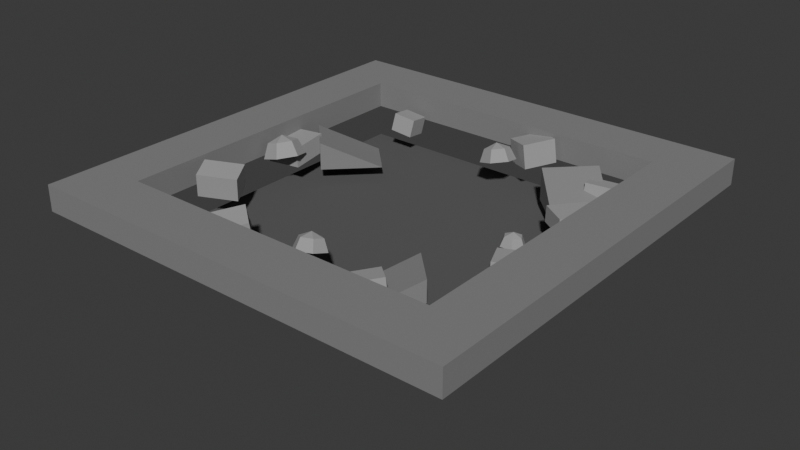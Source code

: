 # Source: chasm_flat.blend  (saved by Blender 5.1.29; exported with 4.5.12 LTS)
import bpy
from mathutils import Matrix  # noqa: F401  (used for matrix-valued properties, if any)

bpy.ops.wm.read_factory_settings(use_empty=True)
scene = bpy.context.scene
scene.name = 'Scene'

# ---- collections
col_collection = bpy.data.collections.new('Collection'); scene.collection.children.link(col_collection)

# ---- materials (node trees are filled in below, after node groups)
mat_boxmat = bpy.data.materials.new('BoxMat')
mat_boxmat.diffuse_color = (0.102, 0.102, 0.102, 1.0)
mat_boxmat_001 = bpy.data.materials.new('BoxMat.001')
mat_boxmat_001.diffuse_color = (0.2275, 0.2275, 0.2275, 1.0)
mat_boxmat_002 = bpy.data.materials.new('BoxMat.002')
mat_boxmat_002.diffuse_color = (0.3529, 0.3529, 0.3529, 1.0)
mat_boxmat_003 = bpy.data.materials.new('BoxMat.003')
mat_boxmat_003.diffuse_color = (0.05098, 0.05098, 0.05098, 1.0)
mat_boxmat_004 = bpy.data.materials.new('BoxMat.004')
mat_boxmat_004.diffuse_color = (0.01961, 0.01961, 0.01961, 1.0)

# ---- material node trees
mat_boxmat.use_nodes = True; mat_boxmat.node_tree.nodes.clear()
_N = mat_boxmat.node_tree.nodes; _L = mat_boxmat.node_tree.links
n0 = _N.new('ShaderNodeBsdfPrincipled'); n0.name = 'Principled BSDF'; n0.location = (-200, 100)
n0.inputs[0].default_value = (0.102, 0.102, 0.102, 1.0)
n0.inputs[2].default_value = 1.0
n1 = _N.new('ShaderNodeOutputMaterial'); n1.name = 'Material Output'; n1.location = (200, 100)
_L.new(n0.outputs[0], n1.inputs[0])
n1.is_active_output = True
mat_boxmat_001.use_nodes = True; mat_boxmat_001.node_tree.nodes.clear()
_N = mat_boxmat_001.node_tree.nodes; _L = mat_boxmat_001.node_tree.links
n0 = _N.new('ShaderNodeBsdfPrincipled'); n0.name = 'Principled BSDF'; n0.location = (-200, 100)
n0.inputs[0].default_value = (0.2275, 0.2275, 0.2275, 1.0)
n0.inputs[2].default_value = 1.0
n1 = _N.new('ShaderNodeOutputMaterial'); n1.name = 'Material Output'; n1.location = (200, 100)
_L.new(n0.outputs[0], n1.inputs[0])
n1.is_active_output = True
mat_boxmat_002.use_nodes = True; mat_boxmat_002.node_tree.nodes.clear()
_N = mat_boxmat_002.node_tree.nodes; _L = mat_boxmat_002.node_tree.links
n0 = _N.new('ShaderNodeBsdfPrincipled'); n0.name = 'Principled BSDF'; n0.location = (-200, 100)
n0.inputs[0].default_value = (0.3529, 0.3529, 0.3529, 1.0)
n0.inputs[2].default_value = 1.0
n1 = _N.new('ShaderNodeOutputMaterial'); n1.name = 'Material Output'; n1.location = (200, 100)
_L.new(n0.outputs[0], n1.inputs[0])
n1.is_active_output = True
mat_boxmat_003.use_nodes = True; mat_boxmat_003.node_tree.nodes.clear()
_N = mat_boxmat_003.node_tree.nodes; _L = mat_boxmat_003.node_tree.links
n0 = _N.new('ShaderNodeBsdfPrincipled'); n0.name = 'Principled BSDF'; n0.location = (-200, 100)
n0.inputs[0].default_value = (0.05098, 0.05098, 0.05098, 1.0)
n0.inputs[2].default_value = 1.0
n1 = _N.new('ShaderNodeOutputMaterial'); n1.name = 'Material Output'; n1.location = (200, 100)
_L.new(n0.outputs[0], n1.inputs[0])
n1.is_active_output = True
mat_boxmat_004.use_nodes = True; mat_boxmat_004.node_tree.nodes.clear()
_N = mat_boxmat_004.node_tree.nodes; _L = mat_boxmat_004.node_tree.links
n0 = _N.new('ShaderNodeBsdfPrincipled'); n0.name = 'Principled BSDF'; n0.location = (-200, 100)
n0.inputs[0].default_value = (0.01961, 0.01961, 0.01961, 1.0)
n0.inputs[2].default_value = 1.0
n1 = _N.new('ShaderNodeOutputMaterial'); n1.name = 'Material Output'; n1.location = (200, 100)
_L.new(n0.outputs[0], n1.inputs[0])
n1.is_active_output = True

# ---- world
world_world = bpy.data.worlds.new('World'); scene.world = world_world
world_world.use_nodes = True; world_world.node_tree.nodes.clear()
_N = world_world.node_tree.nodes; _L = world_world.node_tree.links
n0 = _N.new('ShaderNodeOutputWorld'); n0.name = 'World Output'; n0.location = (200, 100)
n1 = _N.new('ShaderNodeBackground'); n1.name = 'Background'; n1.location = (-200, 100)
n1.inputs[0].default_value = (0.05088, 0.05088, 0.05088, 1.0)
_L.new(n1.outputs[0], n0.inputs[0])
n0.is_active_output = True
world_world.color = (0.05088, 0.05088, 0.05088)
world_world.sun_shadow_jitter_overblur = 0.0

# ---- meshes
me_box = bpy.data.meshes.new('Box')
me_box.from_pydata([(-0.75, -0.75, 0.0), (0.75, -0.75, 0.0), (0.75, 0.75, 0.0), (-0.75, 0.75, 0.0), (-0.75, -0.75, 0.04), (0.75, -0.75, 0.04), (0.75, 0.75, 0.04), (-0.75, 0.75, 0.04)], [], [(3, 2, 1, 0), (4, 5, 6, 7), (0, 1, 5, 4), (1, 2, 6, 5), (2, 3, 7, 6), (3, 0, 4, 7)])
_uv = me_box.uv_layers.new(name='UVMap')
_uv.uv.foreach_set('vector', [0.0, 1.0, 1.0, 1.0, 1.0, 0.0, 0.0, 0.0, 0.0, 0.0, 1.0, 0.0, 1.0, 1.0, 0.0, 1.0, 0.0, 0.0, 1.0, 0.0, 1.0, 0.02667, 0.0, 0.02667, 0.0, 0.0, 1.0, 0.0, 1.0, 0.02667, 0.0, 0.02667, 1.0, 0.0, 0.0, 0.0, 0.0, 0.02667, 1.0, 0.02667, 1.0, 0.0, 0.0, 0.0, 0.0, 0.02667, 1.0, 0.02667])
me_box.materials.append(mat_boxmat)
me_box.update()
me_box_001 = bpy.data.meshes.new('Box.001')
me_box_001.from_pydata([(-1.0, -0.125, 0.0), (1.0, -0.125, 0.0), (1.0, 0.125, 0.0), (-1.0, 0.125, 0.0), (-1.0, -0.125, 0.12), (1.0, -0.125, 0.12), (1.0, 0.125, 0.12), (-1.0, 0.125, 0.12)], [], [(3, 2, 1, 0), (4, 5, 6, 7), (0, 1, 5, 4), (1, 2, 6, 5), (2, 3, 7, 6), (3, 0, 4, 7)])
_uv = me_box_001.uv_layers.new(name='UVMap')
_uv.uv.foreach_set('vector', [0.0, 0.5625, 1.0, 0.5625, 1.0, 0.4375, 0.0, 0.4375, 0.0, 0.4375, 1.0, 0.4375, 1.0, 0.5625, 0.0, 0.5625, 0.0, 0.0, 1.0, 0.0, 1.0, 0.06, 0.0, 0.06, 0.4375, 0.0, 0.5625, 0.0, 0.5625, 0.06, 0.4375, 0.06, 1.0, 0.0, 0.0, 0.0, 0.0, 0.06, 1.0, 0.06, 0.5625, 0.0, 0.4375, 0.0, 0.4375, 0.06, 0.5625, 0.06])
me_box_001.materials.append(mat_boxmat_001)
me_box_001.update()
me_box_002 = bpy.data.meshes.new('Box.002')
me_box_002.from_pydata([(-1.0, -0.125, 0.0), (1.0, -0.125, 0.0), (1.0, 0.125, 0.0), (-1.0, 0.125, 0.0), (-1.0, -0.125, 0.12), (1.0, -0.125, 0.12), (1.0, 0.125, 0.12), (-1.0, 0.125, 0.12)], [], [(3, 2, 1, 0), (4, 5, 6, 7), (0, 1, 5, 4), (1, 2, 6, 5), (2, 3, 7, 6), (3, 0, 4, 7)])
_uv = me_box_002.uv_layers.new(name='UVMap')
_uv.uv.foreach_set('vector', [0.0, 0.5625, 1.0, 0.5625, 1.0, 0.4375, 0.0, 0.4375, 0.0, 0.4375, 1.0, 0.4375, 1.0, 0.5625, 0.0, 0.5625, 0.0, 0.0, 1.0, 0.0, 1.0, 0.06, 0.0, 0.06, 0.4375, 0.0, 0.5625, 0.0, 0.5625, 0.06, 0.4375, 0.06, 1.0, 0.0, 0.0, 0.0, 0.0, 0.06, 1.0, 0.06, 0.5625, 0.0, 0.4375, 0.0, 0.4375, 0.06, 0.5625, 0.06])
me_box_002.materials.append(mat_boxmat_001)
me_box_002.update()
me_box_003 = bpy.data.meshes.new('Box.003')
me_box_003.from_pydata([(-0.125, -0.75, 0.0), (0.125, -0.75, 0.0), (0.125, 0.75, 0.0), (-0.125, 0.75, 0.0), (-0.125, -0.75, 0.12), (0.125, -0.75, 0.12), (0.125, 0.75, 0.12), (-0.125, 0.75, 0.12)], [], [(3, 2, 1, 0), (4, 5, 6, 7), (0, 1, 5, 4), (1, 2, 6, 5), (2, 3, 7, 6), (3, 0, 4, 7)])
_uv = me_box_003.uv_layers.new(name='UVMap')
_uv.uv.foreach_set('vector', [0.4167, 1.0, 0.5833, 1.0, 0.5833, 0.0, 0.4167, 0.0, 0.4167, 0.0, 0.5833, 0.0, 0.5833, 1.0, 0.4167, 1.0, 0.4167, 0.0, 0.5833, 0.0, 0.5833, 0.08, 0.4167, 0.08, 0.0, 0.0, 1.0, 0.0, 1.0, 0.08, 0.0, 0.08, 0.5833, 0.0, 0.4167, 0.0, 0.4167, 0.08, 0.5833, 0.08, 1.0, 0.0, 0.0, 0.0, 0.0, 0.08, 1.0, 0.08])
me_box_003.materials.append(mat_boxmat_001)
me_box_003.update()
me_box_004 = bpy.data.meshes.new('Box.004')
me_box_004.from_pydata([(-0.125, -0.75, 0.0), (0.125, -0.75, 0.0), (0.125, 0.75, 0.0), (-0.125, 0.75, 0.0), (-0.125, -0.75, 0.12), (0.125, -0.75, 0.12), (0.125, 0.75, 0.12), (-0.125, 0.75, 0.12)], [], [(3, 2, 1, 0), (4, 5, 6, 7), (0, 1, 5, 4), (1, 2, 6, 5), (2, 3, 7, 6), (3, 0, 4, 7)])
_uv = me_box_004.uv_layers.new(name='UVMap')
_uv.uv.foreach_set('vector', [0.4167, 1.0, 0.5833, 1.0, 0.5833, 0.0, 0.4167, 0.0, 0.4167, 0.0, 0.5833, 0.0, 0.5833, 1.0, 0.4167, 1.0, 0.4167, 0.0, 0.5833, 0.0, 0.5833, 0.08, 0.4167, 0.08, 0.0, 0.0, 1.0, 0.0, 1.0, 0.08, 0.0, 0.08, 0.5833, 0.0, 0.4167, 0.0, 0.4167, 0.08, 0.5833, 0.08, 1.0, 0.0, 0.0, 0.0, 0.0, 0.08, 1.0, 0.08])
me_box_004.materials.append(mat_boxmat_001)
me_box_004.update()
me_box_005 = bpy.data.meshes.new('Box.005')
me_box_005.from_pydata([(-0.05262, -0.05436, 0.0), (0.05262, -0.05436, 0.0), (0.05262, 0.05436, 0.0), (-0.05262, 0.05436, 0.0), (-0.05262, -0.05436, 0.08443), (0.05262, -0.05436, 0.08443), (0.05262, 0.05436, 0.08443), (-0.05262, 0.05436, 0.08443)], [], [(3, 2, 1, 0), (4, 5, 6, 7), (0, 1, 5, 4), (1, 2, 6, 5), (2, 3, 7, 6), (3, 0, 4, 7)])
_uv = me_box_005.uv_layers.new(name='UVMap')
_uv.uv.foreach_set('vector', [0.01602, 1.0, 0.984, 1.0, 0.984, -1.45e-08, 0.01602, -1.45e-08, 0.01602, -1.45e-08, 0.984, -1.45e-08, 0.984, 1.0, 0.01602, 1.0, 0.01602, 0.0, 0.984, 0.0, 0.984, 0.7766, 0.01602, 0.7766, -1.45e-08, 0.0, 1.0, 0.0, 1.0, 0.7766, -1.45e-08, 0.7766, 0.984, 0.0, 0.01602, 0.0, 0.01602, 0.7766, 0.984, 0.7766, 1.0, 0.0, -1.45e-08, 0.0, -1.45e-08, 0.7766, 1.0, 0.7766])
me_box_005.materials.append(mat_boxmat_002)
me_box_005.update()
me_box_006 = bpy.data.meshes.new('Box.006')
me_box_006.from_pydata([(-0.07681, -0.06661, 0.0), (0.07681, -0.06661, 0.0), (0.07681, 0.06661, 0.0), (-0.07681, 0.06661, 0.0), (-0.07681, -0.06661, 0.1111), (0.07681, -0.06661, 0.1111), (0.07681, 0.06661, 0.1111), (-0.07681, 0.06661, 0.1111)], [], [(3, 2, 1, 0), (4, 5, 6, 7), (0, 1, 5, 4), (1, 2, 6, 5), (2, 3, 7, 6), (3, 0, 4, 7)])
_uv = me_box_006.uv_layers.new(name='UVMap')
_uv.uv.foreach_set('vector', [1.834e-08, 0.9336, 1.0, 0.9336, 1.0, 0.0664, 1.834e-08, 0.0664, 1.834e-08, 0.0664, 1.0, 0.0664, 1.0, 0.9336, 1.834e-08, 0.9336, 1.834e-08, 0.0, 1.0, 0.0, 1.0, 0.7234, 1.834e-08, 0.7234, 0.0664, 0.0, 0.9336, 0.0, 0.9336, 0.7234, 0.0664, 0.7234, 1.0, 0.0, 1.834e-08, 0.0, 1.834e-08, 0.7234, 1.0, 0.7234, 0.9336, 0.0, 0.0664, 0.0, 0.0664, 0.7234, 0.9336, 0.7234])
me_box_006.materials.append(mat_boxmat_002)
me_box_006.update()
me_box_007 = bpy.data.meshes.new('Box.007')
me_box_007.from_pydata([(-0.06226, -0.05008, 0.0), (0.06226, -0.05008, 0.0), (0.06226, 0.05008, 0.0), (-0.06226, 0.05008, 0.0), (-0.06226, -0.05008, 0.08618), (0.06226, -0.05008, 0.08618), (0.06226, 0.05008, 0.08618), (-0.06226, 0.05008, 0.08618)], [], [(3, 2, 1, 0), (4, 5, 6, 7), (0, 1, 5, 4), (1, 2, 6, 5), (2, 3, 7, 6), (3, 0, 4, 7)])
_uv = me_box_007.uv_layers.new(name='UVMap')
_uv.uv.foreach_set('vector', [-1.148e-08, 0.9022, 1.0, 0.9022, 1.0, 0.09778, -1.148e-08, 0.09778, -1.148e-08, 0.09778, 1.0, 0.09778, 1.0, 0.9022, -1.148e-08, 0.9022, -1.148e-08, 0.0, 1.0, 0.0, 1.0, 0.6921, -1.148e-08, 0.6921, 0.09778, 0.0, 0.9022, 0.0, 0.9022, 0.6921, 0.09778, 0.6921, 1.0, 0.0, -1.148e-08, 0.0, -1.148e-08, 0.6921, 1.0, 0.6921, 0.9022, 0.0, 0.09778, 0.0, 0.09778, 0.6921, 0.9022, 0.6921])
me_box_007.materials.append(mat_boxmat_002)
me_box_007.update()
me_box_008 = bpy.data.meshes.new('Box.008')
me_box_008.from_pydata([(-0.06577, -0.07242, 0.0), (0.06577, -0.07242, 0.0), (0.06577, 0.07242, 0.0), (-0.06577, 0.07242, 0.0), (-0.06577, -0.07242, 0.1143), (0.06577, -0.07242, 0.1143), (0.06577, 0.07242, 0.1143), (-0.06577, 0.07242, 0.1143)], [], [(3, 2, 1, 0), (4, 5, 6, 7), (0, 1, 5, 4), (1, 2, 6, 5), (2, 3, 7, 6), (3, 0, 4, 7)])
_uv = me_box_008.uv_layers.new(name='UVMap')
_uv.uv.foreach_set('vector', [0.04587, 1.0, 0.9541, 1.0, 0.9541, 2.341e-08, 0.04587, 2.341e-08, 0.04587, 2.341e-08, 0.9541, 2.341e-08, 0.9541, 1.0, 0.04587, 1.0, 0.04587, 0.0, 0.9541, 0.0, 0.9541, 0.7894, 0.04587, 0.7894, 2.341e-08, 0.0, 1.0, 0.0, 1.0, 0.7894, 2.341e-08, 0.7894, 0.9541, 0.0, 0.04587, 0.0, 0.04587, 0.7894, 0.9541, 0.7894, 1.0, 0.0, 2.341e-08, 0.0, 2.341e-08, 0.7894, 1.0, 0.7894])
me_box_008.materials.append(mat_boxmat_002)
me_box_008.update()
me_box_009 = bpy.data.meshes.new('Box.009')
me_box_009.from_pydata([(-0.05106, -0.09556, 0.0), (0.05106, -0.09556, 0.0), (0.05106, 0.09556, 0.0), (-0.05106, 0.09556, 0.0), (-0.05106, -0.09556, 0.0944), (0.05106, -0.09556, 0.0944), (0.05106, 0.09556, 0.0944), (-0.05106, 0.09556, 0.0944)], [], [(3, 2, 1, 0), (4, 5, 6, 7), (0, 1, 5, 4), (1, 2, 6, 5), (2, 3, 7, 6), (3, 0, 4, 7)])
_uv = me_box_009.uv_layers.new(name='UVMap')
_uv.uv.foreach_set('vector', [0.2328, 1.0, 0.7672, 1.0, 0.7672, 8.636e-09, 0.2328, 8.636e-09, 0.2328, 8.636e-09, 0.7672, 8.636e-09, 0.7672, 1.0, 0.2328, 1.0, 0.2328, 0.0, 0.7672, 0.0, 0.7672, 0.494, 0.2328, 0.494, 8.636e-09, 0.0, 1.0, 0.0, 1.0, 0.494, 8.636e-09, 0.494, 0.7672, 0.0, 0.2328, 0.0, 0.2328, 0.494, 0.7672, 0.494, 1.0, 0.0, 8.636e-09, 0.0, 8.636e-09, 0.494, 1.0, 0.494])
me_box_009.materials.append(mat_boxmat_002)
me_box_009.update()
me_box_010 = bpy.data.meshes.new('Box.010')
me_box_010.from_pydata([(-0.06717, -0.09007, 0.0), (0.06717, -0.09007, 0.0), (0.06717, 0.09007, 0.0), (-0.06717, 0.09007, 0.0), (-0.06717, -0.09007, 0.07241), (0.06717, -0.09007, 0.07241), (0.06717, 0.09007, 0.07241), (-0.06717, 0.09007, 0.07241)], [], [(3, 2, 1, 0), (4, 5, 6, 7), (0, 1, 5, 4), (1, 2, 6, 5), (2, 3, 7, 6), (3, 0, 4, 7)])
_uv = me_box_010.uv_layers.new(name='UVMap')
_uv.uv.foreach_set('vector', [0.1271, 1.0, 0.8729, 1.0, 0.8729, -1.069e-09, 0.1271, -1.069e-09, 0.1271, -1.069e-09, 0.8729, -1.069e-09, 0.8729, 1.0, 0.1271, 1.0, 0.1271, 0.0, 0.8729, 0.0, 0.8729, 0.402, 0.1271, 0.402, -1.069e-09, 0.0, 1.0, 0.0, 1.0, 0.402, -1.069e-09, 0.402, 0.8729, 0.0, 0.1271, 0.0, 0.1271, 0.402, 0.8729, 0.402, 1.0, 0.0, -1.069e-09, 0.0, -1.069e-09, 0.402, 1.0, 0.402])
me_box_010.materials.append(mat_boxmat_002)
me_box_010.update()
me_box_011 = bpy.data.meshes.new('Box.011')
me_box_011.from_pydata([(-0.06576, -0.06991, 0.0), (0.06576, -0.06991, 0.0), (0.06576, 0.06991, 0.0), (-0.06576, 0.06991, 0.0), (-0.06576, -0.06991, 0.1062), (0.06576, -0.06991, 0.1062), (0.06576, 0.06991, 0.1062), (-0.06576, 0.06991, 0.1062)], [], [(3, 2, 1, 0), (4, 5, 6, 7), (0, 1, 5, 4), (1, 2, 6, 5), (2, 3, 7, 6), (3, 0, 4, 7)])
_uv = me_box_011.uv_layers.new(name='UVMap')
_uv.uv.foreach_set('vector', [0.02967, 1.0, 0.9703, 1.0, 0.9703, 2.103e-08, 0.02967, 2.103e-08, 0.02967, 2.103e-08, 0.9703, 2.103e-08, 0.9703, 1.0, 0.02967, 1.0, 0.02967, 0.0, 0.9703, 0.0, 0.9703, 0.7592, 0.02967, 0.7592, 2.103e-08, 0.0, 1.0, 0.0, 1.0, 0.7592, 2.103e-08, 0.7592, 0.9703, 0.0, 0.02967, 0.0, 0.02967, 0.7592, 0.9703, 0.7592, 1.0, 0.0, 2.103e-08, 0.0, 2.103e-08, 0.7592, 1.0, 0.7592])
me_box_011.materials.append(mat_boxmat_002)
me_box_011.update()
me_box_012 = bpy.data.meshes.new('Box.012')
me_box_012.from_pydata([(-0.08333, -0.0945, 0.0), (0.08333, -0.0945, 0.0), (0.08333, 0.0945, 0.0), (-0.08333, 0.0945, 0.0), (-0.08333, -0.0945, 0.08917), (0.08333, -0.0945, 0.08917), (0.08333, 0.0945, 0.08917), (-0.08333, 0.0945, 0.08917)], [], [(3, 2, 1, 0), (4, 5, 6, 7), (0, 1, 5, 4), (1, 2, 6, 5), (2, 3, 7, 6), (3, 0, 4, 7)])
_uv = me_box_012.uv_layers.new(name='UVMap')
_uv.uv.foreach_set('vector', [0.05911, 1.0, 0.9409, 1.0, 0.9409, -8.212e-09, 0.05911, -8.212e-09, 0.05911, -8.212e-09, 0.9409, -8.212e-09, 0.9409, 1.0, 0.05911, 1.0, 0.05911, 0.0, 0.9409, 0.0, 0.9409, 0.4718, 0.05911, 0.4718, -8.212e-09, 0.0, 1.0, 0.0, 1.0, 0.4718, -8.212e-09, 0.4718, 0.9409, 0.0, 0.05911, 0.0, 0.05911, 0.4718, 0.9409, 0.4718, 1.0, 0.0, -8.212e-09, 0.0, -8.212e-09, 0.4718, 1.0, 0.4718])
me_box_012.materials.append(mat_boxmat_002)
me_box_012.update()
me_box_013 = bpy.data.meshes.new('Box.013')
me_box_013.from_pydata([(-0.08771, -0.05907, 0.0), (0.08771, -0.05907, 0.0), (0.08771, 0.05907, 0.0), (-0.08771, 0.05907, 0.0), (-0.08771, -0.05907, 0.1092), (0.08771, -0.05907, 0.1092), (0.08771, 0.05907, 0.1092), (-0.08771, 0.05907, 0.1092)], [], [(3, 2, 1, 0), (4, 5, 6, 7), (0, 1, 5, 4), (1, 2, 6, 5), (2, 3, 7, 6), (3, 0, 4, 7)])
_uv = me_box_013.uv_layers.new(name='UVMap')
_uv.uv.foreach_set('vector', [-5e-09, 0.8368, 1.0, 0.8368, 1.0, 0.1632, -5e-09, 0.1632, -5e-09, 0.1632, 1.0, 0.1632, 1.0, 0.8368, -5e-09, 0.8368, -5e-09, 0.0, 1.0, 0.0, 1.0, 0.6226, -5e-09, 0.6226, 0.1632, 0.0, 0.8368, 0.0, 0.8368, 0.6226, 0.1632, 0.6226, 1.0, 0.0, -5e-09, 0.0, -5e-09, 0.6226, 1.0, 0.6226, 0.8368, 0.0, 0.1632, 0.0, 0.1632, 0.6226, 0.8368, 0.6226])
me_box_013.materials.append(mat_boxmat_002)
me_box_013.update()
me_box_014 = bpy.data.meshes.new('Box.014')
me_box_014.from_pydata([(-0.6, -0.6, 0.0), (0.6, -0.6, 0.0), (0.6, 0.6, 0.0), (-0.6, 0.6, 0.0), (-0.6, -0.6, 0.03), (0.6, -0.6, 0.03), (0.6, 0.6, 0.03), (-0.6, 0.6, 0.03)], [], [(3, 2, 1, 0), (4, 5, 6, 7), (0, 1, 5, 4), (1, 2, 6, 5), (2, 3, 7, 6), (3, 0, 4, 7)])
_uv = me_box_014.uv_layers.new(name='UVMap')
_uv.uv.foreach_set('vector', [-1.987e-08, 1.0, 1.0, 1.0, 1.0, -1.987e-08, -1.987e-08, -1.987e-08, -1.987e-08, -1.987e-08, 1.0, -1.987e-08, 1.0, 1.0, -1.987e-08, 1.0, -1.987e-08, 0.0, 1.0, 0.0, 1.0, 0.025, -1.987e-08, 0.025, -1.987e-08, 0.0, 1.0, 0.0, 1.0, 0.025, -1.987e-08, 0.025, 1.0, 0.0, -1.987e-08, 0.0, -1.987e-08, 0.025, 1.0, 0.025, 1.0, 0.0, -1.987e-08, 0.0, -1.987e-08, 0.025, 1.0, 0.025])
me_box_014.materials.append(mat_boxmat_003)
me_box_014.update()
me_box_015 = bpy.data.meshes.new('Box.015')
me_box_015.from_pydata([(-0.4, -0.4, 0.0), (0.4, -0.4, 0.0), (0.4, 0.4, 0.0), (-0.4, 0.4, 0.0), (-0.4, -0.4, 0.03), (0.4, -0.4, 0.03), (0.4, 0.4, 0.03), (-0.4, 0.4, 0.03)], [], [(3, 2, 1, 0), (4, 5, 6, 7), (0, 1, 5, 4), (1, 2, 6, 5), (2, 3, 7, 6), (3, 0, 4, 7)])
_uv = me_box_015.uv_layers.new(name='UVMap')
_uv.uv.foreach_set('vector', [-7.451e-09, 1.0, 1.0, 1.0, 1.0, -7.451e-09, -7.451e-09, -7.451e-09, -7.451e-09, -7.451e-09, 1.0, -7.451e-09, 1.0, 1.0, -7.451e-09, 1.0, -7.451e-09, 0.0, 1.0, 0.0, 1.0, 0.0375, -7.451e-09, 0.0375, -7.451e-09, 0.0, 1.0, 0.0, 1.0, 0.0375, -7.451e-09, 0.0375, 1.0, 0.0, -7.451e-09, 0.0, -7.451e-09, 0.0375, 1.0, 0.0375, 1.0, 0.0, -7.451e-09, 0.0, -7.451e-09, 0.0375, 1.0, 0.0375])
me_box_015.materials.append(mat_boxmat_004)
me_box_015.update()
me_wedge = bpy.data.meshes.new('Wedge')
me_wedge.from_pydata([(-0.125, -0.15, 0.0), (0.125, -0.15, 0.0), (-0.125, 0.15, 0.0), (0.125, 0.15, 0.0), (-0.125, 0.15, 0.15), (0.125, 0.15, 0.15)], [], [(0, 2, 3, 1), (3, 2, 4, 5), (0, 1, 5, 4), (0, 4, 2), (1, 3, 5)])
me_wedge.materials.append(mat_boxmat_001)
me_wedge.update()
me_wedge_001 = bpy.data.meshes.new('Wedge.001')
me_wedge_001.from_pydata([(-0.1, -0.125, 0.0), (0.1, -0.125, 0.0), (-0.1, 0.125, 0.0), (0.1, 0.125, 0.0), (-0.1, 0.125, 0.12), (0.1, 0.125, 0.12)], [], [(0, 2, 3, 1), (3, 2, 4, 5), (0, 1, 5, 4), (0, 4, 2), (1, 3, 5)])
me_wedge_001.materials.append(mat_boxmat_001)
me_wedge_001.update()
me_wedge_002 = bpy.data.meshes.new('Wedge.002')
me_wedge_002.from_pydata([(-0.1, -0.1, 0.0), (0.1, -0.1, 0.0), (-0.1, 0.1, 0.0), (0.1, 0.1, 0.0), (-0.1, 0.1, 0.1), (0.1, 0.1, 0.1)], [], [(0, 2, 3, 1), (3, 2, 4, 5), (0, 1, 5, 4), (0, 4, 2), (1, 3, 5)])
me_wedge_002.materials.append(mat_boxmat_001)
me_wedge_002.update()
me_wedge_003 = bpy.data.meshes.new('Wedge.003')
me_wedge_003.from_pydata([(-0.11, -0.14, 0.0), (0.11, -0.14, 0.0), (-0.11, 0.14, 0.0), (0.11, 0.14, 0.0), (-0.11, 0.14, 0.13), (0.11, 0.14, 0.13)], [], [(0, 2, 3, 1), (3, 2, 4, 5), (0, 1, 5, 4), (0, 4, 2), (1, 3, 5)])
me_wedge_003.materials.append(mat_boxmat_001)
me_wedge_003.update()
me_hemisphere = bpy.data.meshes.new('Hemisphere')
me_hemisphere.from_pydata([(0.05366, 0.0, 0.0), (0.02683, 0.04647, 0.0), (-0.02683, 0.04647, 0.0), (-0.05366, 6.572e-18, 0.0), (-0.02683, -0.04647, 0.0), (0.02683, -0.04647, 0.0), (0.03795, 0.0, 0.03795), (0.01897, 0.03286, 0.03795), (-0.01897, 0.03286, 0.03795), (-0.03795, 4.647e-18, 0.03795), (-0.01897, -0.03286, 0.03795), (0.01897, -0.03286, 0.03795), (0.0, 0.0, 0.05366)], [], [(0, 1, 7, 6), (1, 2, 8, 7), (2, 3, 9, 8), (3, 4, 10, 9), (4, 5, 11, 10), (5, 0, 6, 11), (6, 7, 12), (7, 8, 12), (8, 9, 12), (9, 10, 12), (10, 11, 12), (11, 6, 12), (5, 4, 3, 2, 1, 0)])
me_hemisphere.materials.append(mat_boxmat_002)
me_hemisphere.update()
me_hemisphere_001 = bpy.data.meshes.new('Hemisphere.001')
me_hemisphere_001.from_pydata([(0.08142, 0.0, 0.0), (0.04071, 0.07051, 0.0), (-0.04071, 0.07051, 0.0), (-0.08142, 9.971e-18, 0.0), (-0.04071, -0.07051, 0.0), (0.04071, -0.07051, 0.0), (0.05757, 0.0, 0.05757), (0.02878, 0.04986, 0.05757), (-0.02878, 0.04986, 0.05757), (-0.05757, 7.05e-18, 0.05757), (-0.02878, -0.04986, 0.05757), (0.02878, -0.04986, 0.05757), (0.0, 0.0, 0.08142)], [], [(0, 1, 7, 6), (1, 2, 8, 7), (2, 3, 9, 8), (3, 4, 10, 9), (4, 5, 11, 10), (5, 0, 6, 11), (6, 7, 12), (7, 8, 12), (8, 9, 12), (9, 10, 12), (10, 11, 12), (11, 6, 12), (5, 4, 3, 2, 1, 0)])
me_hemisphere_001.materials.append(mat_boxmat_002)
me_hemisphere_001.update()
me_hemisphere_002 = bpy.data.meshes.new('Hemisphere.002')
me_hemisphere_002.from_pydata([(0.09546, 0.0, 0.0), (0.04773, 0.08267, 0.0), (-0.04773, 0.08267, 0.0), (-0.09546, 1.169e-17, 0.0), (-0.04773, -0.08267, 0.0), (0.04773, -0.08267, 0.0), (0.0675, 0.0, 0.0675), (0.03375, 0.05846, 0.0675), (-0.03375, 0.05846, 0.0675), (-0.0675, 8.266e-18, 0.0675), (-0.03375, -0.05846, 0.0675), (0.03375, -0.05846, 0.0675), (0.0, 0.0, 0.09546)], [], [(0, 1, 7, 6), (1, 2, 8, 7), (2, 3, 9, 8), (3, 4, 10, 9), (4, 5, 11, 10), (5, 0, 6, 11), (6, 7, 12), (7, 8, 12), (8, 9, 12), (9, 10, 12), (10, 11, 12), (11, 6, 12), (5, 4, 3, 2, 1, 0)])
me_hemisphere_002.materials.append(mat_boxmat_002)
me_hemisphere_002.update()
me_hemisphere_003 = bpy.data.meshes.new('Hemisphere.003')
me_hemisphere_003.from_pydata([(0.07419, 0.0, 0.0), (0.0371, 0.06425, 0.0), (-0.0371, 0.06425, 0.0), (-0.07419, 9.086e-18, 0.0), (-0.0371, -0.06425, 0.0), (0.0371, -0.06425, 0.0), (0.05246, 0.0, 0.05246), (0.02623, 0.04543, 0.05246), (-0.02623, 0.04543, 0.05246), (-0.05246, 6.425e-18, 0.05246), (-0.02623, -0.04543, 0.05246), (0.02623, -0.04543, 0.05246), (0.0, 0.0, 0.07419)], [], [(0, 1, 7, 6), (1, 2, 8, 7), (2, 3, 9, 8), (3, 4, 10, 9), (4, 5, 11, 10), (5, 0, 6, 11), (6, 7, 12), (7, 8, 12), (8, 9, 12), (9, 10, 12), (10, 11, 12), (11, 6, 12), (5, 4, 3, 2, 1, 0)])
me_hemisphere_003.materials.append(mat_boxmat_002)
me_hemisphere_003.update()

# ---- objects
ob_chasm = bpy.data.objects.new('Chasm', None)
ob_void = bpy.data.objects.new('Void', me_box)
ob_edgen = bpy.data.objects.new('EdgeN', me_box_001)
ob_edges = bpy.data.objects.new('EdgeS', me_box_002)
ob_edgee = bpy.data.objects.new('EdgeE', me_box_003)
ob_edgew = bpy.data.objects.new('EdgeW', me_box_004)
ob_crumble_0 = bpy.data.objects.new('Crumble_0', me_box_005)
ob_crumble_1 = bpy.data.objects.new('Crumble_1', me_box_006)
ob_crumble_2 = bpy.data.objects.new('Crumble_2', me_box_007)
ob_crumble_3 = bpy.data.objects.new('Crumble_3', me_box_008)
ob_crumble_4 = bpy.data.objects.new('Crumble_4', me_box_009)
ob_crumble_5 = bpy.data.objects.new('Crumble_5', me_box_010)
ob_crumble_6 = bpy.data.objects.new('Crumble_6', me_box_011)
ob_crumble_7 = bpy.data.objects.new('Crumble_7', me_box_012)
ob_crumble_8 = bpy.data.objects.new('Crumble_8', me_box_013)
ob_deepvoid1 = bpy.data.objects.new('DeepVoid1', me_box_014)
ob_deepvoid2 = bpy.data.objects.new('DeepVoid2', me_box_015)
ob_ramp_0 = bpy.data.objects.new('Ramp_0', me_wedge)
ob_ramp_1 = bpy.data.objects.new('Ramp_1', me_wedge_001)
ob_ramp_2 = bpy.data.objects.new('Ramp_2', me_wedge_002)
ob_ramp_3 = bpy.data.objects.new('Ramp_3', me_wedge_003)
ob_edgerock_0 = bpy.data.objects.new('EdgeRock_0', me_hemisphere)
ob_edgerock_1 = bpy.data.objects.new('EdgeRock_1', me_hemisphere_001)
ob_edgerock_2 = bpy.data.objects.new('EdgeRock_2', me_hemisphere_002)
ob_edgerock_3 = bpy.data.objects.new('EdgeRock_3', me_hemisphere_003)

# ---- transforms, parenting, visibility, modifiers, constraints
ob_chasm.location = (0.0, 0.0, 0.0)
ob_chasm.empty_display_size = 0.3
ob_void.parent = ob_chasm
ob_void.location = (0.0, 0.0, -0.25)
ob_edgen.parent = ob_chasm
ob_edgen.location = (0.0, 0.875, -0.06)
ob_edges.parent = ob_chasm
ob_edges.location = (0.0, -0.875, -0.06)
ob_edgee.parent = ob_chasm
ob_edgee.location = (0.875, 0.0, -0.06)
ob_edgew.parent = ob_chasm
ob_edgew.location = (-0.875, 0.0, -0.06)
ob_crumble_0.parent = ob_chasm
ob_crumble_0.location = (-0.5, 0.65, -0.1)
ob_crumble_0.rotation_euler = (-0.1569, 0.1605, 0.1199)
ob_crumble_1.parent = ob_chasm
ob_crumble_1.location = (0.2, 0.7, -0.08)
ob_crumble_1.rotation_euler = (-0.1361, -0.06511, 1.049)
ob_crumble_2.parent = ob_chasm
ob_crumble_2.location = (0.6, 0.6, -0.12)
ob_crumble_2.rotation_euler = (-0.165, 0.03904, 0.2195)
ob_crumble_3.parent = ob_chasm
ob_crumble_3.location = (-0.3, -0.65, -0.1)
ob_crumble_3.rotation_euler = (-0.1629, -0.1431, 2.482)
ob_crumble_4.parent = ob_chasm
ob_crumble_4.location = (0.4, -0.7, -0.08)
ob_crumble_4.rotation_euler = (-0.09387, 0.1351, 2.415)
ob_crumble_5.parent = ob_chasm
ob_crumble_5.location = (0.65, 0.3, -0.1)
ob_crumble_5.rotation_euler = (0.04356, 0.01083, 2.543)
ob_crumble_6.parent = ob_chasm
ob_crumble_6.location = (0.7, -0.2, -0.12)
ob_crumble_6.rotation_euler = (0.005101, 0.07393, 2.005)
ob_crumble_7.parent = ob_chasm
ob_crumble_7.location = (-0.7, 0.1, -0.1)
ob_crumble_7.rotation_euler = (0.06739, -0.05019, 0.1)
ob_crumble_8.parent = ob_chasm
ob_crumble_8.location = (-0.65, -0.4, -0.08)
ob_crumble_8.rotation_euler = (0.1655, 0.06323, 0.5345)
ob_deepvoid1.parent = ob_chasm
ob_deepvoid1.location = (0.0, 0.0, -0.35)
ob_deepvoid2.parent = ob_chasm
ob_deepvoid2.location = (0.0, 0.0, -0.45)
ob_ramp_0.parent = ob_chasm
ob_ramp_0.location = (0.55, 0.5, -0.15)
ob_ramp_0.rotation_euler = (0.0, -0.0, 0.7854)
ob_ramp_1.parent = ob_chasm
ob_ramp_1.location = (-0.5, -0.55, -0.15)
ob_ramp_1.rotation_euler = (0.0, 0.0, -2.356)
ob_ramp_2.parent = ob_chasm
ob_ramp_2.location = (0.4, -0.5, -0.13)
ob_ramp_2.rotation_euler = (0.0, 0.0, -0.7854)
ob_ramp_3.parent = ob_chasm
ob_ramp_3.location = (-0.55, 0.3, -0.14)
ob_ramp_3.rotation_euler = (0.0, -0.0, 2.356)
ob_edgerock_0.parent = ob_chasm
ob_edgerock_0.location = (0.6058, -0.05946, -0.05)
ob_edgerock_0.rotation_euler = (-0.02594, 0.0439, 1.056)
ob_edgerock_1.parent = ob_chasm
ob_edgerock_1.location = (0.1045, 0.5535, -0.05)
ob_edgerock_1.rotation_euler = (-0.2923, -0.08885, 0.7198)
ob_edgerock_2.parent = ob_chasm
ob_edgerock_2.location = (-0.6584, -0.01264, -0.05)
ob_edgerock_2.rotation_euler = (0.08328, 0.2951, 3.029)
ob_edgerock_3.parent = ob_chasm
ob_edgerock_3.location = (0.04558, -0.5832, -0.05)
ob_edgerock_3.rotation_euler = (-0.1934, 0.2952, 1.396)

# ---- collection membership
scene.collection.objects.link(ob_chasm)
scene.collection.objects.link(ob_void)
scene.collection.objects.link(ob_edgen)
scene.collection.objects.link(ob_edges)
scene.collection.objects.link(ob_edgee)
scene.collection.objects.link(ob_edgew)
scene.collection.objects.link(ob_crumble_0)
scene.collection.objects.link(ob_crumble_1)
scene.collection.objects.link(ob_crumble_2)
scene.collection.objects.link(ob_crumble_3)
scene.collection.objects.link(ob_crumble_4)
scene.collection.objects.link(ob_crumble_5)
scene.collection.objects.link(ob_crumble_6)
scene.collection.objects.link(ob_crumble_7)
scene.collection.objects.link(ob_crumble_8)
scene.collection.objects.link(ob_deepvoid1)
scene.collection.objects.link(ob_deepvoid2)
scene.collection.objects.link(ob_ramp_0)
scene.collection.objects.link(ob_ramp_1)
scene.collection.objects.link(ob_ramp_2)
scene.collection.objects.link(ob_ramp_3)
scene.collection.objects.link(ob_edgerock_0)
scene.collection.objects.link(ob_edgerock_1)
scene.collection.objects.link(ob_edgerock_2)
scene.collection.objects.link(ob_edgerock_3)

# ---- scene / render settings (as saved in the file)
scene.frame_start = 1; scene.frame_end = 250; scene.frame_set(1)
scene.render.engine = 'BLENDER_EEVEE_NEXT'
scene.render.bake_bias = 0.0
scene.render.bake_samples = 0
scene.cycles.sampling_pattern = 'TABULATED_SOBOL'
scene.eevee.use_volume_custom_range = False
bpy.context.view_layer.update()

# ---- added for rendering (the .blend has no active camera and no usable light): camera, sun
cam_auto = bpy.data.cameras.new('AutoCamera')
cam_auto.lens = 50.0
cam_auto.sensor_width = 36.0
cam_auto.clip_end = 1000.0
ob_auto_camera = bpy.data.objects.new('AutoCamera', cam_auto)
scene.collection.objects.link(ob_auto_camera)
ob_auto_camera.location = (2.66169, -3.19403, 1.94203)
ob_auto_camera.rotation_euler = (1.09748, -7.21219e-08, 0.694738)
scene.camera = ob_auto_camera
light_auto_sun = bpy.data.lights.new('AutoSun', 'SUN')
light_auto_sun.energy = 3.0
light_auto_sun.angle = 0.0523599
ob_auto_sun = bpy.data.objects.new('AutoSun', light_auto_sun)
scene.collection.objects.link(ob_auto_sun)
ob_auto_sun.rotation_euler = (0.872665, 0.174533, 0.523599)
bpy.context.view_layer.update()
